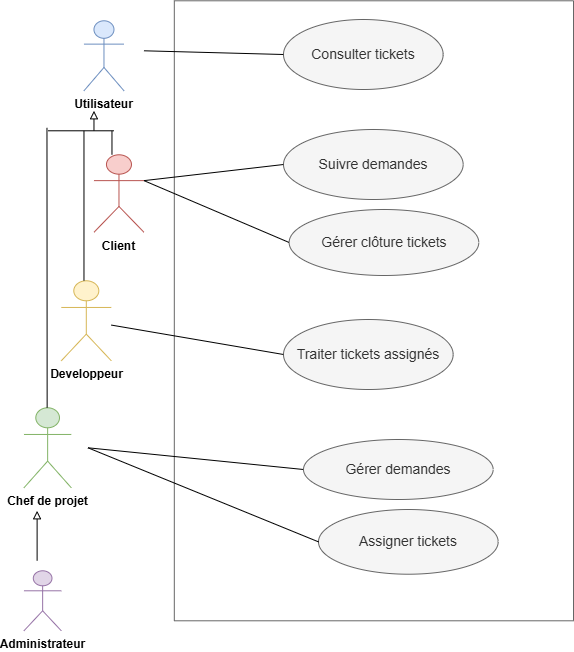

The diagram above was exported from draw.io. Its source (the exported page's mxGraphModel, read from the mxfile embedded in the PNG):
<mxGraphModel dx="-3123" dy="-3000" grid="1" gridSize="10" guides="1" tooltips="1" connect="1" arrows="1" fold="1" page="1" pageScale="1" pageWidth="827" pageHeight="1169" math="0" shadow="0">
  <root>
    <mxCell id="0" />
    <mxCell id="1" parent="0" />
    <mxCell id="9DP4k7B6cPMFAKl-SajJ-1" parent="1" style="swimlane;startSize=0;fillColor=#f5f5f5;strokeColor=#666666;fontColor=#333333;swimlaneFillColor=none;swimlaneLine=1;" value="" vertex="1">
      <mxGeometry height="620" width="399.19" x="4790.81" y="4601.29" as="geometry" />
    </mxCell>
    <mxCell id="9DP4k7B6cPMFAKl-SajJ-2" parent="9DP4k7B6cPMFAKl-SajJ-1" style="ellipse;whiteSpace=wrap;html=1;fillColor=#f5f5f5;fontColor=#333333;strokeColor=#666666;" value="&lt;font style=&quot;font-size: 14px;&quot;&gt;Traiter tickets assignés&lt;/font&gt;" vertex="1">
      <mxGeometry height="70" width="169.66" x="109.19" y="318.71" as="geometry" />
    </mxCell>
    <mxCell id="9DP4k7B6cPMFAKl-SajJ-3" parent="9DP4k7B6cPMFAKl-SajJ-1" style="ellipse;whiteSpace=wrap;html=1;fillColor=#f5f5f5;fontColor=#333333;strokeColor=#666666;" value="&lt;font style=&quot;font-size: 14px;&quot;&gt;Suivre demandes&lt;/font&gt;" vertex="1">
      <mxGeometry height="70" width="179.66" x="109.19" y="128.71" as="geometry" />
    </mxCell>
    <mxCell id="9DP4k7B6cPMFAKl-SajJ-4" parent="9DP4k7B6cPMFAKl-SajJ-1" style="ellipse;whiteSpace=wrap;html=1;fillColor=#f5f5f5;fontColor=#333333;strokeColor=#666666;" value="&lt;font style=&quot;font-size: 14px;&quot;&gt;Consulter tickets&lt;/font&gt;" vertex="1">
      <mxGeometry height="70" width="159.66" x="109.19" y="18.71" as="geometry" />
    </mxCell>
    <mxCell id="9DP4k7B6cPMFAKl-SajJ-5" parent="9DP4k7B6cPMFAKl-SajJ-1" style="ellipse;whiteSpace=wrap;html=1;fillColor=#f5f5f5;fontColor=#333333;strokeColor=#666666;" value="&lt;font style=&quot;font-size: 14px;&quot;&gt;Gérer clôture tickets&lt;/font&gt;" vertex="1">
      <mxGeometry height="66" width="189.66" x="114.83" y="208.71" as="geometry" />
    </mxCell>
    <mxCell id="9DP4k7B6cPMFAKl-SajJ-6" parent="9DP4k7B6cPMFAKl-SajJ-1" style="ellipse;whiteSpace=wrap;html=1;fillColor=#f5f5f5;fontColor=#333333;strokeColor=#666666;" value="&lt;font style=&quot;font-size: 14px;&quot;&gt;Gérer demandes&lt;/font&gt;" vertex="1">
      <mxGeometry height="60" width="189.66" x="129.19" y="438.71" as="geometry" />
    </mxCell>
    <mxCell id="9DP4k7B6cPMFAKl-SajJ-7" edge="1" parent="9DP4k7B6cPMFAKl-SajJ-1" style="endArrow=none;html=1;rounded=0;entryX=0;entryY=0.5;entryDx=0;entryDy=0;endFill=0;" target="9DP4k7B6cPMFAKl-SajJ-6" value="">
      <mxGeometry height="50" relative="1" width="50" as="geometry">
        <mxPoint x="-86.34000000000015" y="447" as="sourcePoint" />
        <mxPoint x="69.65999999999985" y="550" as="targetPoint" />
      </mxGeometry>
    </mxCell>
    <mxCell id="9DP4k7B6cPMFAKl-SajJ-8" parent="9DP4k7B6cPMFAKl-SajJ-1" style="ellipse;whiteSpace=wrap;html=1;fillColor=#f5f5f5;fontColor=#333333;strokeColor=#666666;" value="&lt;font style=&quot;font-size: 14px;&quot;&gt;Assigner tickets&lt;/font&gt;" vertex="1">
      <mxGeometry height="64.71" width="179.66" x="144.19" y="508.71" as="geometry" />
    </mxCell>
    <mxCell id="9DP4k7B6cPMFAKl-SajJ-9" edge="1" parent="9DP4k7B6cPMFAKl-SajJ-1" style="endArrow=none;html=1;rounded=0;entryX=0;entryY=0.5;entryDx=0;entryDy=0;endFill=0;" target="9DP4k7B6cPMFAKl-SajJ-8" value="">
      <mxGeometry height="50" relative="1" width="50" as="geometry">
        <mxPoint x="-86.34000000000015" y="447" as="sourcePoint" />
        <mxPoint x="150.34000000000015" y="530" as="targetPoint" />
      </mxGeometry>
    </mxCell>
    <mxCell id="9DP4k7B6cPMFAKl-SajJ-10" parent="1" style="shape=umlActor;verticalLabelPosition=bottom;verticalAlign=top;html=1;outlineConnect=0;fillColor=#fff2cc;strokeColor=#d6b656;" value="&lt;font style=&quot;font-size: 12px;&quot;&gt;&lt;b style=&quot;&quot;&gt;Developpeur&lt;/b&gt;&lt;/font&gt;" vertex="1">
      <mxGeometry height="80" width="50" x="4677.800588235294" y="4881.294117647059" as="geometry" />
    </mxCell>
    <mxCell id="9DP4k7B6cPMFAKl-SajJ-11" parent="1" style="shape=umlActor;verticalLabelPosition=bottom;verticalAlign=top;html=1;outlineConnect=0;fillColor=#f8cecc;strokeColor=#b85450;" value="&lt;font style=&quot;font-size: 12px;&quot;&gt;&lt;b style=&quot;&quot;&gt;Client&lt;/b&gt;&lt;/font&gt;" vertex="1">
      <mxGeometry height="77.5" width="50" x="4710.470588235294" y="4755.294117647059" as="geometry" />
    </mxCell>
    <mxCell id="9DP4k7B6cPMFAKl-SajJ-12" edge="1" parent="1" style="endArrow=none;html=1;rounded=0;entryX=0;entryY=0.5;entryDx=0;entryDy=0;endFill=0;" target="9DP4k7B6cPMFAKl-SajJ-4" value="">
      <mxGeometry height="50" relative="1" width="50" as="geometry">
        <mxPoint x="4760.470588235294" y="4651.294117647059" as="sourcePoint" />
        <mxPoint x="4910.470588235294" y="4916.294117647059" as="targetPoint" />
      </mxGeometry>
    </mxCell>
    <mxCell id="9DP4k7B6cPMFAKl-SajJ-13" edge="1" parent="1" source="9DP4k7B6cPMFAKl-SajJ-11" style="endArrow=none;html=1;rounded=0;endFill=0;exitX=1;exitY=0.3333333333333333;exitDx=0;exitDy=0;exitPerimeter=0;entryX=0;entryY=0.5;entryDx=0;entryDy=0;" target="9DP4k7B6cPMFAKl-SajJ-3" value="">
      <mxGeometry height="50" relative="1" width="50" as="geometry">
        <mxPoint x="4750.470588235294" y="4671.294117647059" as="sourcePoint" />
        <mxPoint x="4970.470588235294" y="4631.294117647059" as="targetPoint" />
      </mxGeometry>
    </mxCell>
    <mxCell id="9DP4k7B6cPMFAKl-SajJ-14" parent="1" style="shape=umlActor;verticalLabelPosition=bottom;verticalAlign=top;html=1;outlineConnect=0;fillColor=#dae8fc;strokeColor=#6c8ebf;" value="&lt;font style=&quot;font-size: 12px;&quot;&gt;&lt;b style=&quot;&quot;&gt;Utilisateur&lt;/b&gt;&lt;/font&gt;" vertex="1">
      <mxGeometry height="70" width="40" x="4700.470588235294" y="4621.294117647059" as="geometry" />
    </mxCell>
    <mxCell id="9DP4k7B6cPMFAKl-SajJ-15" edge="1" parent="1" source="9DP4k7B6cPMFAKl-SajJ-11" style="endArrow=none;html=1;rounded=0;endFill=0;entryX=0;entryY=0.5;entryDx=0;entryDy=0;exitX=1;exitY=0.3333333333333333;exitDx=0;exitDy=0;exitPerimeter=0;" target="9DP4k7B6cPMFAKl-SajJ-5" value="">
      <mxGeometry height="50" relative="1" width="50" as="geometry">
        <mxPoint x="4760.470588235294" y="4841.294117647059" as="sourcePoint" />
        <mxPoint x="4980.810588235294" y="5136.294117647059" as="targetPoint" />
      </mxGeometry>
    </mxCell>
    <mxCell id="9DP4k7B6cPMFAKl-SajJ-16" parent="1" style="shape=umlActor;verticalLabelPosition=bottom;verticalAlign=top;html=1;outlineConnect=0;fillColor=#d5e8d4;strokeColor=#82b366;" value="&lt;font style=&quot;font-size: 12px;&quot;&gt;&lt;b style=&quot;&quot;&gt;Chef de projet&lt;/b&gt;&lt;/font&gt;" vertex="1">
      <mxGeometry height="80" width="47.33" x="4640.470588235294" y="5008.294117647059" as="geometry" />
    </mxCell>
    <mxCell id="9DP4k7B6cPMFAKl-SajJ-17" edge="1" parent="1" source="9DP4k7B6cPMFAKl-SajJ-10" style="endArrow=none;html=1;rounded=0;entryX=0;entryY=0.5;entryDx=0;entryDy=0;endFill=0;" target="9DP4k7B6cPMFAKl-SajJ-2" value="">
      <mxGeometry height="50" relative="1" width="50" as="geometry">
        <mxPoint x="4770.470588235294" y="4981.294117647059" as="sourcePoint" />
        <mxPoint x="4860.470588235294" y="4981.294117647059" as="targetPoint" />
      </mxGeometry>
    </mxCell>
    <mxCell id="9DP4k7B6cPMFAKl-SajJ-18" parent="1" style="shape=umlActor;verticalLabelPosition=bottom;verticalAlign=top;html=1;outlineConnect=0;fillColor=#e1d5e7;strokeColor=#9673a6;" value="&lt;font style=&quot;font-size: 12px;&quot;&gt;&lt;b style=&quot;&quot;&gt;Administrateur&lt;/b&gt;&lt;/font&gt;" vertex="1">
      <mxGeometry height="60" width="37.33" x="4640.470588235294" y="5171.294117647059" as="geometry" />
    </mxCell>
    <mxCell id="9DP4k7B6cPMFAKl-SajJ-19" edge="1" parent="1" style="endArrow=block;html=1;rounded=0;endFill=0;" value="">
      <mxGeometry height="50" relative="1" width="50" as="geometry">
        <mxPoint x="4653.610588235295" y="5161.294117647059" as="sourcePoint" />
        <mxPoint x="4653.610588235295" y="5111.294117647059" as="targetPoint" />
      </mxGeometry>
    </mxCell>
    <mxCell id="9DP4k7B6cPMFAKl-SajJ-20" edge="1" parent="1" style="endArrow=block;html=1;rounded=0;endFill=0;" value="">
      <mxGeometry height="50" relative="1" width="50" as="geometry">
        <mxPoint x="4710.470588235294" y="4731.294117647059" as="sourcePoint" />
        <mxPoint x="4710.470588235294" y="4711.294117647059" as="targetPoint" />
      </mxGeometry>
    </mxCell>
    <mxCell id="9DP4k7B6cPMFAKl-SajJ-21" edge="1" parent="1" style="endArrow=none;html=1;rounded=0;" value="">
      <mxGeometry height="50" relative="1" width="50" as="geometry">
        <mxPoint x="4664.470588235294" y="4731.294117647059" as="sourcePoint" />
        <mxPoint x="4730.470588235294" y="4731.294117647059" as="targetPoint" />
      </mxGeometry>
    </mxCell>
    <mxCell id="9DP4k7B6cPMFAKl-SajJ-22" edge="1" parent="1" style="endArrow=none;html=1;rounded=0;" value="">
      <mxGeometry height="50" relative="1" width="50" as="geometry">
        <mxPoint x="4728.470588235294" y="4731.294117647059" as="sourcePoint" />
        <mxPoint x="4728.470588235294" y="4755.294117647059" as="targetPoint" />
      </mxGeometry>
    </mxCell>
    <mxCell id="9DP4k7B6cPMFAKl-SajJ-23" edge="1" parent="1" style="endArrow=none;html=1;rounded=0;" value="">
      <mxGeometry height="50" relative="1" width="50" as="geometry">
        <mxPoint x="4663.470588235294" y="4728.294117647059" as="sourcePoint" />
        <mxPoint x="4663.640588235294" y="5008.294117647059" as="targetPoint" />
      </mxGeometry>
    </mxCell>
    <mxCell id="9DP4k7B6cPMFAKl-SajJ-24" edge="1" parent="1" style="endArrow=none;html=1;rounded=0;" value="">
      <mxGeometry height="50" relative="1" width="50" as="geometry">
        <mxPoint x="4700.470588235294" y="4731.294117647059" as="sourcePoint" />
        <mxPoint x="4700.470588235294" y="4881.294117647059" as="targetPoint" />
      </mxGeometry>
    </mxCell>
  </root>
</mxGraphModel>